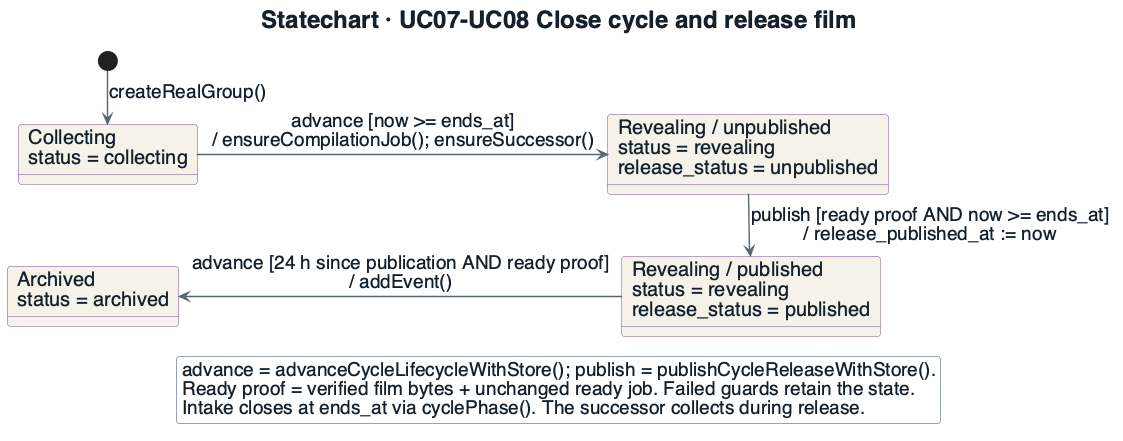

The diagram above was rendered by PlantUML. Its source (embedded in the PNG):
@startuml
!include _style.iuml
title Statechart · UC07-UC08 Close cycle and release film
skinparam Padding 0
skinparam ranksep 22
skinparam nodesep 24
state "Collecting\nstatus = collecting" as C
state "Revealing / unpublished\nstatus = revealing\nrelease_status = unpublished" as U
state "Revealing / published\nstatus = revealing\nrelease_status = published" as P
state "Archived\nstatus = archived" as A
[*] --> C : createRealGroup()
C -right-> U : advance [now >= ends_at]\n/ ensureCompilationJob(); ensureSuccessor()
U -down-> P : publish [ready proof AND now >= ends_at]\n/ release_published_at := now
P -left-> A : advance [24 h since publication AND ready proof]\n/ addEvent()
C -[hidden]down-> A
legend bottom
advance = advanceCycleLifecycleWithStore(); publish = publishCycleReleaseWithStore().
Ready proof = verified film bytes + unchanged ready job. Failed guards retain the state.
Intake closes at ends_at via cyclePhase(). The successor collects during release.
endlegend
@enduml